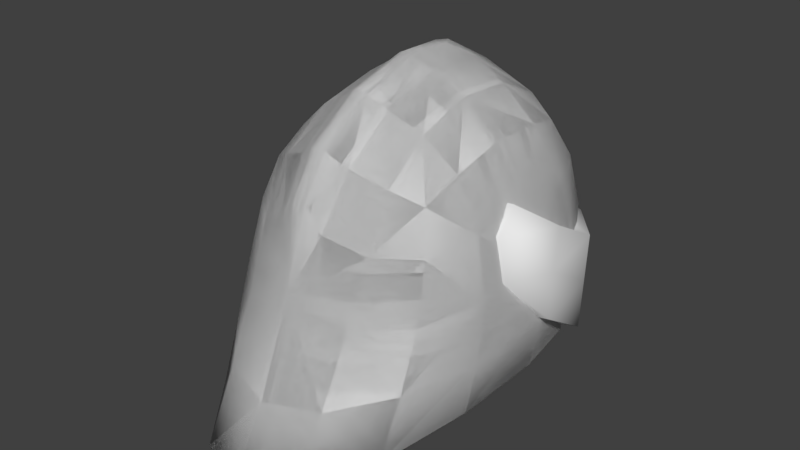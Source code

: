 # Source: Helm.blend  (saved by Blender 2.78.0; exported with 4.5.12 LTS)
import bpy
from mathutils import Matrix  # noqa: F401  (used for matrix-valued properties, if any)

bpy.ops.wm.read_factory_settings(use_empty=True)
scene = bpy.context.scene
scene.name = 'Scene'

# ---- collections
col_collection_1 = bpy.data.collections.new('Collection 1'); scene.collection.children.link(col_collection_1)

# ---- materials (node trees are filled in below, after node groups)
mat_material = bpy.data.materials.new('Material')
mat_material.alpha_threshold = 0.0
mat_material.use_transparent_shadow = False
mat_material.roughness = 0.5
mat_material.line_color = (0.0, 0.0, 0.0, 1.0)

# ---- material node trees

# ---- world
world_world = bpy.data.worlds.new('World'); scene.world = world_world
world_world.color = (0.05088, 0.05088, 0.05088)
world_world.use_sun_shadow = False
world_world.sun_shadow_jitter_overblur = 0.0
world_world.cycles.sampling_method = 'MANUAL'

# ---- meshes
me_cube = bpy.data.meshes.new('Cube')
me_cube.from_pydata([(-3.874e-08, -0.04591, 0.2838), (0.2, -0.01056, 0.01811), (-8.009e-08, -0.2579, 0.002427), (-0.2, -0.01056, 0.01811), (4.532e-08, 0.2323, 0.03935), (0.1875, -0.000759, -0.09396), (3.042e-08, 0.2078, -0.1235), (0.15, 0.1762, 0.03445), (-2.918e-08, -0.391, -0.1941), (0.15, -0.1974, 0.001769), (-0.1875, -0.0007589, -0.09396), (-0.15, -0.1974, 0.001769), (-0.15, 0.1762, 0.03445), (0.1125, -0.02691, 0.2049), (2.794e-08, 0.1509, 0.2215), (-9.835e-08, -0.2272, 0.2052), (-0.1125, -0.02691, 0.2049), (0.1389, 0.1399, -0.1081), (0.1389, -0.2615, -0.1389), (-0.1389, -0.2615, -0.1389), (-0.1389, 0.1399, -0.1081), (0.1389, 0.1157, 0.1686), (0.1389, -0.161, 0.1444), (-0.1389, -0.161, 0.1444), (-0.1389, 0.1157, 0.1686), (0.01687, -0.03154, 0.2578), (-0.1586, -0.09851, 0.03055), (0.02083, -0.2058, 0.1819), (-0.01688, -0.03154, 0.2578), (0.1586, -0.09851, 0.03055), (-0.02083, -0.2058, 0.1819), (6.613e-08, 0.2748, -0.1415), (0.2324, 0.06097, -0.1093), (-0.2324, 0.06097, -0.1093), (0.1411, -0.05906, 0.1445), (3.721e-08, 0.3055, 0.0), (-0.1411, -0.05906, 0.1445), (0.2152, 0.09746, -0.01071), (-0.2152, 0.09746, -0.01071)], [], [(25, 13, 21, 14), (28, 14, 24, 16), (28, 16, 23, 30), (25, 27, 22, 13), (1, 5, 17, 7), (1, 7, 21, 13), (1, 13, 22, 9), (1, 9, 18, 5), (2, 8, 18, 9), (2, 9, 22, 27), (2, 30, 23, 11), (2, 11, 19, 8), (3, 10, 19, 11), (3, 11, 23, 16), (3, 16, 24, 12), (3, 12, 20, 10), (4, 14, 21, 7), (4, 7, 17, 6), (4, 6, 20, 12), (4, 12, 24, 14), (2, 27, 15), (26, 36, 38, 33), (0, 15, 27, 25), (0, 25, 14), (29, 32, 37, 34), (2, 15, 30), (0, 28, 30, 15), (0, 14, 28), (31, 35, 37, 32), (31, 33, 38, 35)])
me_cube.polygons.foreach_set('use_smooth', [True] * 30)
_uv = me_cube.uv_layers.new(name='UVMap')
_uv.uv.foreach_set('vector', [0.2765, 0.5486, 0.3758, 0.5516, 0.4571, 0.7422, 0.356, 0.8061, 0.2765, 0.5486, 0.356, 0.8061, 0.4571, 0.7423, 0.3758, 0.5516, 0.2765, 0.5486, 0.3758, 0.5516, 0.4704, 0.3656, 0.3726, 0.2968, 0.2765, 0.5486, 0.3726, 0.2968, 0.4704, 0.3656, 0.3758, 0.5516, 0.6744, 0.5616, 0.8566, 0.5697, 0.8755, 0.8331, 0.6343, 0.8323, 0.6744, 0.5616, 0.6343, 0.8323, 0.4571, 0.7422, 0.3758, 0.5516, 0.6744, 0.5616, 0.3758, 0.5516, 0.4704, 0.3656, 0.6593, 0.2799, 0.6744, 0.5616, 0.6593, 0.2799, 0.8707, 0.1917, 0.8566, 0.5697, 0.6101, 0.1554, 0.8772, 0.009125, 0.8707, 0.1917, 0.6593, 0.2799, 0.6101, 0.1554, 0.6593, 0.2799, 0.4704, 0.3656, 0.3726, 0.2968, 0.6101, 0.1554, 0.3726, 0.2968, 0.4704, 0.3656, 0.6594, 0.2799, 0.6101, 0.1554, 0.6594, 0.2799, 0.8706, 0.1917, 0.8772, 0.009124, 0.6743, 0.5616, 0.8565, 0.5697, 0.8706, 0.1917, 0.6594, 0.2799, 0.6743, 0.5616, 0.6594, 0.2799, 0.4704, 0.3656, 0.3758, 0.5516, 0.6743, 0.5616, 0.3758, 0.5516, 0.4571, 0.7423, 0.6343, 0.8323, 0.6743, 0.5616, 0.6343, 0.8323, 0.8755, 0.8331, 0.8565, 0.5697, 0.586, 0.9571, 0.356, 0.8061, 0.4571, 0.7422, 0.6343, 0.8323, 0.586, 0.9571, 0.6343, 0.8323, 0.8755, 0.8331, 0.8646, 0.9838, 0.586, 0.9571, 0.8646, 0.9838, 0.8755, 0.8331, 0.6343, 0.8323, 0.586, 0.9571, 0.6343, 0.8323, 0.4571, 0.7423, 0.356, 0.8061, 0.6101, 0.1554, 0.3726, 0.2968, 0.2748, 0.228, 0.6743, 0.5616, 0.3758, 0.5516, 0.4571, 0.7423, 0.6343, 0.8323, 0.1773, 0.5456, 0.2748, 0.228, 0.3726, 0.2968, 0.2765, 0.5486, 0.1773, 0.5456, 0.2765, 0.5486, 0.356, 0.8061, 0.6744, 0.5616, 0.6343, 0.8323, 0.4571, 0.7422, 0.3758, 0.5516, 0.6101, 0.1554, 0.2748, 0.228, 0.3726, 0.2968, 0.1773, 0.5456, 0.2765, 0.5486, 0.3726, 0.2968, 0.2748, 0.228, 0.1773, 0.5456, 0.356, 0.8061, 0.2765, 0.5486, 0.586, 0.9571, 0.356, 0.8061, 0.4571, 0.7422, 0.6343, 0.8323, 0.586, 0.9571, 0.6343, 0.8323, 0.4571, 0.7423, 0.356, 0.8061])
me_cube.materials.append(mat_material)
me_cube.use_remesh_preserve_volume = False
me_cube.use_remesh_preserve_attributes = False
me_cube.use_mirror_vertex_groups = False
me_cube.update()

# ---- objects
ob_cube = bpy.data.objects.new('Cube', me_cube)

# ---- transforms, parenting, visibility, modifiers, constraints
ob_cube.location = (0.0, 0.0, 0.0)
ob_cube.lock_rotations_4d = False
ob_cube.empty_display_type = 'ARROWS'
ob_cube.lineart.crease_threshold = 0.0
_vg = ob_cube.vertex_groups.new(name='Front')
_vg.add([26, 29, 31, 32, 33, 34, 35, 36, 37, 38], 1.0, 'REPLACE')
_vg = ob_cube.vertex_groups.new(name='Back')
_m = ob_cube.modifiers.new('Subsurf', 'SUBSURF')
_m.uv_smooth = 'PRESERVE_CORNERS'
_m.quality = 1
_m.render_levels = 1
_m.show_only_control_edges = False
_m = ob_cube.modifiers.new('Solidify', 'SOLIDIFY')
_m.thickness = 0.05
_m.vertex_group = 'Front'
_m.nonmanifold_thickness_mode = 'FIXED'
_m.nonmanifold_merge_threshold = 0.0003

# ---- collection membership
col_collection_1.objects.link(ob_cube)

# ---- scene / render settings (as saved in the file)
scene.frame_start = 1; scene.frame_end = 250; scene.frame_set(1)
scene.render.engine = 'BLENDER_EEVEE_NEXT'
scene.render.resolution_percentage = 50
scene.render.dither_intensity = 0.0
scene.cycles.use_denoising = False
scene.cycles.samples = 128
scene.cycles.sampling_pattern = 'TABULATED_SOBOL'
scene.cycles.light_sampling_threshold = 0.0
scene.cycles.use_adaptive_sampling = False
scene.cycles.use_light_tree = False
scene.cycles.blur_glossy = 0.0
scene.cycles.sample_clamp_indirect = 0.0
scene.view_settings.view_transform = 'Standard'
bpy.context.view_layer.update()

# ---- added for rendering (the .blend has no active camera and no usable light): camera, sun
cam_auto = bpy.data.cameras.new('AutoCamera')
cam_auto.lens = 50.0
cam_auto.sensor_width = 36.0
cam_auto.clip_end = 1000.0
ob_auto_camera = bpy.data.objects.new('AutoCamera', cam_auto)
scene.collection.objects.link(ob_auto_camera)
ob_auto_camera.location = (0.758182, -0.96564, 0.646238)
ob_auto_camera.rotation_euler = (1.09748, -7.21219e-08, 0.694738)
scene.camera = ob_auto_camera
light_auto_sun = bpy.data.lights.new('AutoSun', 'SUN')
light_auto_sun.energy = 3.0
light_auto_sun.angle = 0.0523599
ob_auto_sun = bpy.data.objects.new('AutoSun', light_auto_sun)
scene.collection.objects.link(ob_auto_sun)
ob_auto_sun.rotation_euler = (0.872665, 0.174533, 0.523599)
bpy.context.view_layer.update()

